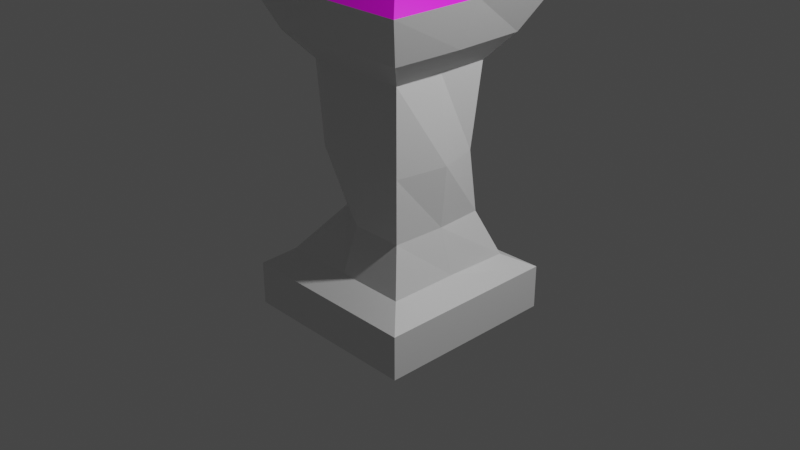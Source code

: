 # Source: Tower.blend  (saved by Blender 3.0.42; exported with 4.5.12 LTS)
import bpy
from mathutils import Matrix  # noqa: F401  (used for matrix-valued properties, if any)

bpy.ops.wm.read_factory_settings(use_empty=True)
scene = bpy.context.scene
scene.name = 'Scene'

# ---- collections
col_collection = bpy.data.collections.new('Collection'); scene.collection.children.link(col_collection)

# ---- images (referenced by path relative to the original .blend; pixels are not part of the script)
import os
ASSET_DIR = os.environ.get("B2B_ASSET_DIR", "")  # directory of the original .blend (textures are referenced by path, not embedded)
HERE = os.path.dirname(os.path.abspath(__file__))  # packed textures are extracted next to this script under _unpacked/

def load_image(name, relpath, width, height, colorspace="sRGB"):
    """Load a texture the original file referenced (path relative to the .blend, or extracted next to this script)."""
    p = next((c for c in (os.path.join(HERE, relpath), os.path.join(ASSET_DIR, relpath)) if relpath and os.path.exists(c)), "")
    if p:
        img = bpy.data.images.load(p, check_existing=True)
        img.name = name
    else:  # same state as the original file: an image datablock whose file is absent (Cycles renders it pink)
        img = bpy.data.images.new(name, width, height)
        img.source = "FILE"
        img.filepath = "//" + (relpath or name)
    img.colorspace_settings.name = colorspace
    return img
img_material_base_color = load_image('Material Base Color', 'Material Base Color.png', 1024, 1024, 'sRGB')

# ---- materials (node trees are filled in below, after node groups)
mat_roof = bpy.data.materials.new('Roof')
mat_roof.alpha_threshold = 0.0
mat_roof.use_transparent_shadow = False
mat_roof.line_color = (0.0, 0.0, 0.0, 1.0)
mat_stone = bpy.data.materials.new('Stone')
mat_stone.use_transparent_shadow = False
mat_wood = bpy.data.materials.new('Wood')
mat_wood.use_transparent_shadow = False

# ---- material node trees
mat_roof.use_nodes = True; mat_roof.node_tree.nodes.clear()
_N = mat_roof.node_tree.nodes; _L = mat_roof.node_tree.links
n0 = _N.new('ShaderNodeOutputMaterial'); n0.name = 'Material Output'; n0.location = (300, 300)
n1 = _N.new('ShaderNodeBsdfPrincipled'); n1.name = 'Principled BSDF'; n1.location = (10, 300)
n1.distribution = 'GGX'
n1.subsurface_method = 'RANDOM_WALK_SKIN'
n1.inputs[2].default_value = 0.4
n1.inputs[3].default_value = 1.45
n1.inputs[27].default_value = (0.0, 0.0, 0.0, 1.0)
n1.inputs[28].default_value = 1.0
n2 = _N.new('ShaderNodeTexImage'); n2.name = 'Image Texture'; n2.location = (-280, 280)
n2.image = img_material_base_color
_L.new(n1.outputs[0], n0.inputs[0])
_L.new(n2.outputs[0], n1.inputs[0])
n0.is_active_output = True
mat_stone.use_nodes = True; mat_stone.node_tree.nodes.clear()
_N = mat_stone.node_tree.nodes; _L = mat_stone.node_tree.links
n0 = _N.new('ShaderNodeBsdfPrincipled'); n0.name = 'Principled BSDF'; n0.location = (10, 300)
n0.distribution = 'GGX'
n0.subsurface_method = 'RANDOM_WALK_SKIN'
n0.inputs[3].default_value = 1.45
n0.inputs[27].default_value = (0.0, 0.0, 0.0, 1.0)
n0.inputs[28].default_value = 1.0
n1 = _N.new('ShaderNodeOutputMaterial'); n1.name = 'Material Output'; n1.location = (300, 300)
_L.new(n0.outputs[0], n1.inputs[0])
n1.is_active_output = True
mat_wood.use_nodes = True; mat_wood.node_tree.nodes.clear()
_N = mat_wood.node_tree.nodes; _L = mat_wood.node_tree.links
n0 = _N.new('ShaderNodeBsdfPrincipled'); n0.name = 'Principled BSDF'; n0.location = (10, 300)
n0.distribution = 'GGX'
n0.subsurface_method = 'RANDOM_WALK_SKIN'
n0.inputs[3].default_value = 1.45
n0.inputs[27].default_value = (0.0, 0.0, 0.0, 1.0)
n0.inputs[28].default_value = 1.0
n1 = _N.new('ShaderNodeOutputMaterial'); n1.name = 'Material Output'; n1.location = (300, 300)
_L.new(n0.outputs[0], n1.inputs[0])
n1.is_active_output = True

# ---- world
world_world = bpy.data.worlds.new('World'); scene.world = world_world
world_world.use_nodes = True; world_world.node_tree.nodes.clear()
_N = world_world.node_tree.nodes; _L = world_world.node_tree.links
n0 = _N.new('ShaderNodeOutputWorld'); n0.name = 'World Output'; n0.location = (300, 300)
n1 = _N.new('ShaderNodeBackground'); n1.name = 'Background'; n1.location = (10, 300)
n1.inputs[0].default_value = (0.05088, 0.05088, 0.05088, 1.0)
_L.new(n1.outputs[0], n0.inputs[0])
n0.is_active_output = True
world_world.color = (0.05088, 0.05088, 0.05088)
world_world.use_sun_shadow = False
world_world.sun_shadow_jitter_overblur = 0.0

# ---- cameras
cam_camera = bpy.data.cameras.new('Camera')
cam_camera.clip_end = 100.0
cam_camera.ortho_scale = 7.314

# ---- lights
light_light = bpy.data.lights.new('Light', 'POINT')
light_light.transmission_factor = 0.0
light_light.energy = 1000.0
light_light.shadow_soft_size = 0.1
light_light.shadow_maximum_resolution = 0.006
light_light.use_absolute_resolution = True

# ---- meshes
me_cube = bpy.data.meshes.new('Cube')
me_cube.from_pydata([(0.2272, 0.272, 3.429), (1.0, 1.0, -1.0), (0.204, -0.1104, 3.428), (1.0, -1.0, -1.0), (-0.1932, 0.2735, 3.402), (-1.0, 1.0, -1.0), (-0.1035, -0.06453, 3.386), (-1.0, -1.0, -1.0), (0.5596, 0.5596, 1.683), (-0.5596, -0.5596, 1.683), (0.5596, -0.5596, 1.683), (-0.5596, 0.5596, 1.683), (-1.0, -1.0, 2.465), (1.059, 1.062, 2.486), (1.0, -1.0, 2.465), (-1.0, 1.0, 2.465), (1.0, 1.0, -0.5273), (1.0, -1.0, -0.5273), (-1.0, 1.0, -0.5273), (-1.0, -1.0, -0.5273), (-0.2902, -0.4022, 0.1124), (0.5433, 0.5428, 0.1034), (0.5682, -0.5682, 0.1124), (-0.5682, 0.5682, 0.1124), (-1.0, 0.0, -1.0), (0.0, 1.0, -1.0), (1.0, 1.0, -0.7636), (-0.5562, -0.5562, 2.878), (1.0, -1.0, -0.7636), (-1.0, 1.0, -0.7636), (0.07019, -0.06365, 3.462), (0.2029, 0.07936, 3.496), (0.0, -1.0, -1.0), (-0.1156, 0.1225, 3.484), (0.02655, 0.2589, 3.504), (1.0, 0.0, -1.0), (0.7798, 0.7798, 1.958), (-0.5131, -0.518, 0.7898), (0.7798, -0.7798, 1.958), (-0.7798, 0.7798, 1.958), (0.002234, 0.4697, 1.718), (0.5596, 0.0, 1.683), (-0.5596, 0.0, 1.683), (0.0, -0.5596, 1.683), (-0.7798, -0.7798, 1.958), (0.5634, 0.5634, 2.894), (0.5562, -0.5562, 2.878), (-0.5562, 0.5562, 2.878), (0.0, 1.0, 2.465), (1.0, 0.0, 2.465), (-1.0, 0.0, 2.465), (0.0, -1.0, 2.465), (0.7319, 0.7319, -0.3849), (0.7512, -0.7512, -0.3489), (-0.7512, 0.7512, -0.3489), (-1.0, -1.0, -0.7636), (0.0, -1.0, -0.5273), (-1.0, 0.0, -0.5273), (1.0, 0.0, -0.5273), (0.0, 0.9872, -0.5372), (-0.7512, -0.7512, -0.3489), (0.5311, 0.451, 0.7869), (0.5639, -0.5639, 0.7816), (-0.5115, 0.5216, 0.7868), (0.0, -0.5682, 0.1124), (-0.5682, 0.0, 0.1124), (0.5961, 5.185e-05, 0.1169), (0.0, 0.5682, 0.1124), (0.0, 0.7273, -0.3675), (0.7512, 0.0, -0.3489), (-0.7512, 0.0, -0.3489), (0.0, -0.7512, -0.3489), (0.0, 1.0, -0.7636), (1.0, 0.0, -0.7636), (-1.0, 0.0, -0.7636), (0.0, -1.0, -0.7636), (0.0, -0.7798, 1.958), (-0.7798, 0.0, 1.958), (0.7903, -1.611e-05, 1.952), (0.0, 0.7798, 1.958), (0.0, -0.5639, 0.7816), (-0.3557, -0.003473, 0.7907), (0.6543, 0.001267, 0.7816), (-0.01118, 0.6137, 0.7877), (0.0001104, 0.5898, 2.912), (0.606, -0.001065, 2.931), (-0.5562, 0.0, 2.878), (0.0, -0.5562, 2.878), (-0.0003742, 0.002048, 3.657), (1.0, 1.0, -1.0), (1.0, -1.0, -1.0), (-1.0, 1.0, -1.0), (-1.0, -1.0, -1.0), (-1.0, 0.0, -1.0), (0.0, -1.0, -1.0), (1.0, 0.0, -1.0)], [], [(88, 33, 6, 30), (87, 30, 6, 27), (86, 33, 4, 47), (85, 31, 2, 46), (84, 34, 0, 45), (83, 40, 8, 61), (82, 41, 10, 62), (81, 42, 11, 63), (80, 43, 9, 37), (79, 48, 13, 36), (78, 49, 14, 38), (77, 50, 15, 39), (76, 51, 12, 44), (75, 56, 19, 55), (74, 57, 18, 29), (73, 58, 17, 28), (72, 59, 16, 26), (71, 64, 20, 60), (70, 65, 23, 54), (69, 66, 22, 53), (68, 67, 21, 52), (59, 68, 52, 16), (18, 54, 68, 59), (54, 23, 67, 68), (58, 69, 53, 17), (16, 52, 69, 58), (52, 21, 66, 69), (57, 70, 54, 18), (19, 60, 70, 57), (60, 20, 65, 70), (56, 71, 60, 19), (17, 53, 71, 56), (53, 22, 64, 71), (25, 72, 26, 1), (5, 29, 72, 25), (29, 18, 59, 72), (35, 73, 28, 3), (1, 26, 73, 35), (26, 16, 58, 73), (24, 74, 29, 5), (7, 55, 74, 24), (55, 19, 57, 74), (32, 75, 55, 7), (3, 28, 75, 32), (28, 17, 56, 75), (43, 76, 44, 9), (10, 38, 76, 43), (38, 14, 51, 76), (42, 77, 39, 11), (9, 44, 77, 42), (44, 12, 50, 77), (41, 78, 38, 10), (8, 36, 78, 41), (36, 13, 49, 78), (40, 79, 36, 8), (11, 39, 79, 40), (39, 15, 48, 79), (64, 80, 37, 20), (22, 62, 80, 64), (62, 10, 43, 80), (65, 81, 63, 23), (20, 37, 81, 65), (37, 9, 42, 81), (66, 82, 62, 22), (21, 61, 82, 66), (61, 8, 41, 82), (67, 83, 61, 21), (23, 63, 83, 67), (63, 11, 40, 83), (48, 84, 45, 13), (15, 47, 84, 48), (47, 4, 34, 84), (49, 85, 46, 14), (13, 45, 85, 49), (45, 0, 31, 85), (50, 86, 47, 15), (12, 27, 86, 50), (27, 6, 33, 86), (51, 87, 27, 12), (14, 46, 87, 51), (46, 2, 30, 87), (31, 88, 30, 2), (0, 34, 88, 31), (34, 4, 33, 88), (7, 32, 94, 92), (3, 32, 94, 90), (35, 3, 90, 95), (24, 7, 92, 93), (35, 1, 89, 95), (5, 24, 93, 91)])
me_cube.polygons.foreach_set('material_index', [0, 0, 0, 0, 0, 1, 1, 1, 1, 2, 2, 2, 2, 1, 1, 1, 1, 1, 1, 1, 1, 1, 1, 1, 1, 1, 1, 1, 1, 1, 1, 1, 1, 1, 1, 1, 1, 1, 1, 1, 1, 1, 1, 1, 1, 2, 2, 2, 2, 2, 2, 2, 2, 2, 2, 2, 2, 1, 1, 1, 1, 1, 1, 1, 1, 1, 1, 1, 1, 0, 0, 0, 0, 0, 0, 0, 0, 0, 0, 0, 0, 0, 0, 0, 1, 1, 1, 1, 1, 1])
_uv = me_cube.uv_layers.new(name='UVMap')
_uv.uv.foreach_set('vector', [0.5178, 0.4928, 0.5254, 0.5274, 0.4728, 0.5323, 0.4827, 0.4844, 0.2538, 0.4949, 0.4827, 0.4844, 0.4728, 0.5323, 0.2608, 0.7121, 0.475, 0.7447, 0.5254, 0.5274, 0.5659, 0.5547, 0.7003, 0.7376, 0.5069, 0.2559, 0.522, 0.454, 0.4714, 0.4463, 0.2849, 0.2724, 0.7468, 0.5193, 0.5585, 0.496, 0.5716, 0.4465, 0.734, 0.2917, 0.1597, 0.2108, 0.1582, 0.0, 0.2825, 0.00783, 0.2821, 0.2034, 0.5019, 0.2056, 0.5069, 0.002818, 0.6321, 0.005636, 0.6279, 0.2059, 0.825, 0.2008, 0.8285, 0.0, 0.9535, 0.0, 0.9447, 0.2008, 0.5005, 0.7197, 0.5018, 0.9181, 0.3766, 0.9181, 0.3853, 0.7234, 0.1017, 0.2687, 0.2495, 0.2723, 0.2565, 0.5611, 0.09631, 0.4811, 0.3555, 0.2931, 0.5044, 0.2897, 0.5109, 0.562, 0.3605, 0.5054, 0.6602, 0.2724, 0.5109, 0.2724, 0.5109, 0.0, 0.6602, 0.05998, 0.9048, 0.2724, 0.7554, 0.2724, 0.7554, 0.0, 0.9048, 0.05998, 0.5113, 0.2666, 0.5743, 0.2666, 0.5743, 0.5333, 0.5113, 0.5333, 0.8109, 0.2666, 0.7479, 0.2666, 0.7479, 0.0, 0.8109, 0.0, 0.6849, 0.2666, 0.6219, 0.2666, 0.6219, 0.0, 0.6849, 0.0, 0.937, 0.2666, 0.8766, 0.2666, 0.874, 0.0, 0.937, 0.0, 0.5003, 0.4632, 0.4995, 0.5723, 0.4332, 0.5792, 0.3322, 0.4632, 0.8322, 0.4536, 0.8292, 0.3514, 0.9562, 0.3514, 1.0, 0.4536, 0.4963, 0.4594, 0.4981, 0.3517, 0.6251, 0.3548, 0.6644, 0.4632, 0.1683, 0.4704, 0.1665, 0.3592, 0.2883, 0.3577, 0.3322, 0.4708, 0.001421, 0.2667, 0.08419, 0.2667, 0.08066, 0.4618, 0.0, 0.5332, 0.0, 0.0, 0.08154, 0.0663, 0.08419, 0.2667, 0.001421, 0.2667, 0.0, 0.4708, 0.03941, 0.362, 0.1665, 0.3592, 0.1683, 0.4704, 0.2241, 0.535, 0.2499, 0.4681, 0.4182, 0.4694, 0.4483, 0.5367, 0.0, 0.5332, 0.08066, 0.4618, 0.2499, 0.4681, 0.2241, 0.535, 0.3322, 0.4632, 0.3763, 0.3505, 0.4981, 0.3517, 0.4963, 0.4594, 0.2241, 0.001731, 0.2499, 0.0676, 0.08154, 0.0663, 0.0, 0.0, 0.4483, 0.003461, 0.4182, 0.0689, 0.2499, 0.0676, 0.2241, 0.001731, 0.6644, 0.4536, 0.7352, 0.353, 0.8292, 0.3514, 0.8322, 0.4536, 0.5743, 0.2666, 0.6219, 0.2666, 0.6219, 0.4669, 0.5743, 0.5333, 0.5743, 0.0, 0.6219, 0.06635, 0.6219, 0.2666, 0.5743, 0.2666, 0.6684, 0.4632, 0.6266, 0.5723, 0.4995, 0.5723, 0.5003, 0.4632, 1.0, 0.2666, 0.937, 0.2666, 0.937, 0.0, 1.0, 0.0, 1.0, 0.5333, 0.937, 0.5333, 0.937, 0.2666, 1.0, 0.2666, 0.937, 0.5333, 0.874, 0.5333, 0.8766, 0.2666, 0.937, 0.2666, 0.7479, 0.2666, 0.6849, 0.2666, 0.6849, 0.0, 0.7479, 0.0, 0.7479, 0.5333, 0.6849, 0.5333, 0.6849, 0.2666, 0.7479, 0.2666, 0.6849, 0.5333, 0.6219, 0.5333, 0.6219, 0.2666, 0.6849, 0.2666, 0.874, 0.2666, 0.8109, 0.2666, 0.8109, 0.0, 0.874, 0.0, 0.874, 0.5333, 0.8109, 0.5333, 0.8109, 0.2666, 0.874, 0.2666, 0.8109, 0.5333, 0.7479, 0.5333, 0.7479, 0.2666, 0.8109, 0.2666, 0.4483, 0.2666, 0.5113, 0.2666, 0.5113, 0.5333, 0.4483, 0.5333, 0.4483, 0.0, 0.5113, 0.0, 0.5113, 0.2666, 0.4483, 0.2666, 0.5113, 0.0, 0.5743, 0.0, 0.5743, 0.2666, 0.5113, 0.2666, 1.0, 0.2724, 0.9048, 0.2724, 0.9048, 0.05998, 1.0, 0.12, 1.0, 0.4248, 0.9048, 0.4848, 0.9048, 0.2724, 1.0, 0.2724, 0.9048, 0.4848, 0.7554, 0.5448, 0.7554, 0.2724, 0.9048, 0.2724, 0.7554, 0.2724, 0.6602, 0.2724, 0.6602, 0.05998, 0.7554, 0.12, 0.7554, 0.4248, 0.6602, 0.4848, 0.6602, 0.2724, 0.7554, 0.2724, 0.6602, 0.4848, 0.5109, 0.5448, 0.5109, 0.2724, 0.6602, 0.2724, 0.2601, 0.2954, 0.3555, 0.2931, 0.3605, 0.5054, 0.2637, 0.4478, 0.2565, 0.143, 0.3504, 0.08074, 0.3555, 0.2931, 0.2601, 0.2954, 0.3504, 0.08074, 0.5109, 0.0, 0.5044, 0.2897, 0.3555, 0.2931, 0.0, 0.2665, 0.1017, 0.2687, 0.09631, 0.4811, 0.002037, 0.4186, 0.009824, 0.1138, 0.1072, 0.05638, 0.1017, 0.2687, 0.0, 0.2665, 0.1072, 0.05638, 0.2565, 0.0, 0.2495, 0.2723, 0.1017, 0.2687, 0.4995, 0.5723, 0.5005, 0.7197, 0.3853, 0.7234, 0.4332, 0.5792, 0.6266, 0.5723, 0.6267, 0.7197, 0.5005, 0.7197, 0.4995, 0.5723, 0.6267, 0.7197, 0.627, 0.9181, 0.5018, 0.9181, 0.5005, 0.7197, 0.8292, 0.3514, 0.825, 0.2008, 0.9447, 0.2008, 0.9562, 0.3514, 0.7352, 0.353, 0.7124, 0.2001, 0.825, 0.2008, 0.8292, 0.3514, 0.7124, 0.2001, 0.7035, 0.0, 0.8285, 0.0, 0.825, 0.2008, 0.4981, 0.3517, 0.5019, 0.2056, 0.6279, 0.2059, 0.6251, 0.3548, 0.3763, 0.3505, 0.4007, 0.1988, 0.5019, 0.2056, 0.4981, 0.3517, 0.4007, 0.1988, 0.3817, 0.0, 0.5069, 0.002818, 0.5019, 0.2056, 0.1665, 0.3592, 0.1597, 0.2108, 0.2821, 0.2034, 0.2883, 0.3577, 0.03941, 0.362, 0.0484, 0.2107, 0.1597, 0.2108, 0.1665, 0.3592, 0.0484, 0.2107, 0.03208, 0.01342, 0.1582, 0.0, 0.1597, 0.2108, 0.9999, 0.5407, 0.7468, 0.5193, 0.734, 0.2917, 0.9999, 0.05452, 0.9108, 0.9866, 0.7003, 0.7376, 0.7468, 0.5193, 0.9999, 0.5407, 0.7003, 0.7376, 0.5659, 0.5547, 0.5585, 0.496, 0.7468, 0.5193, 0.5152, 9.986e-05, 0.5069, 0.2559, 0.2849, 0.2724, 0.06326, 0.03519, 0.9999, 0.05452, 0.734, 0.2917, 0.5069, 0.2559, 0.5152, 9.986e-05, 0.734, 0.2917, 0.5716, 0.4465, 0.522, 0.454, 0.5069, 0.2559, 0.4589, 0.9976, 0.475, 0.7447, 0.7003, 0.7376, 0.9108, 0.9866, 0.02328, 0.9234, 0.2608, 0.7121, 0.475, 0.7447, 0.4589, 0.9976, 0.2608, 0.7121, 0.4728, 0.5323, 0.5254, 0.5274, 0.475, 0.7447, 9.986e-05, 0.4818, 0.2538, 0.4949, 0.2608, 0.7121, 0.02328, 0.9234, 0.06326, 0.03519, 0.2849, 0.2724, 0.2538, 0.4949, 9.986e-05, 0.4818, 0.2849, 0.2724, 0.4714, 0.4463, 0.4827, 0.4844, 0.2538, 0.4949, 0.522, 0.454, 0.5178, 0.4928, 0.4827, 0.4844, 0.4714, 0.4463, 0.5716, 0.4465, 0.5585, 0.496, 0.5178, 0.4928, 0.522, 0.454, 0.5585, 0.496, 0.5659, 0.5547, 0.5254, 0.5274, 0.5178, 0.4928, 0.877, 0.2118, 0.8161, 0.1446, 0.8161, 0.1446, 0.877, 0.2118, 0.7145, 0.1267, 0.8161, 0.1446, 0.8161, 0.1446, 0.7145, 0.1267, 0.6494, 0.1921, 0.7145, 0.1267, 0.7145, 0.1267, 0.6494, 0.1921, 0.865, 0.3088, 0.877, 0.2118, 0.877, 0.2118, 0.865, 0.3088, 0.6494, 0.1921, 0.6396, 0.2877, 0.6396, 0.2877, 0.6494, 0.1921, 0.7979, 0.3771, 0.865, 0.3088, 0.865, 0.3088, 0.7979, 0.3771])
me_cube.materials.append(mat_roof)
me_cube.materials.append(mat_stone)
me_cube.materials.append(mat_wood)
me_cube.use_remesh_preserve_volume = False
me_cube.use_remesh_preserve_attributes = False
me_cube.use_mirror_vertex_groups = False
me_cube.update()

# ---- objects
ob_tower = bpy.data.objects.new('Tower', me_cube)
ob_light = bpy.data.objects.new('Light', light_light)
ob_camera = bpy.data.objects.new('Camera', cam_camera)

# ---- transforms, parenting, visibility, modifiers, constraints
ob_tower.location = (0.0, 0.0, 0.0)
ob_tower.lock_rotations_4d = False
ob_tower.empty_display_type = 'ARROWS'
ob_tower.lineart.crease_threshold = 0.0
_vg = ob_tower.vertex_groups.new(name='Top')
_vg = ob_tower.vertex_groups.new(name='Tower')
_vg = ob_tower.vertex_groups.new(name='Roof')
ob_light.location = (4.076, 1.005, 5.904)
ob_light.rotation_euler = (0.6503, 0.05522, 1.866)
ob_light.lock_rotations_4d = False
ob_light.empty_display_type = 'ARROWS'
ob_light.color = (0.0, 0.0, 0.0, 0.0)
ob_light.lineart.crease_threshold = 0.0
ob_camera.location = (7.359, -6.926, 4.958)
ob_camera.rotation_euler = (1.109, 0.0, 0.8149)
ob_camera.lock_rotations_4d = False
ob_camera.empty_display_type = 'ARROWS'
ob_camera.color = (0.0, 0.0, 0.0, 0.0)
ob_camera.display_type = 'WIRE'
ob_camera.lineart.crease_threshold = 0.0

# ---- collection membership
col_collection.objects.link(ob_tower)
col_collection.objects.link(ob_light)
col_collection.objects.link(ob_camera)

# ---- scene / render settings (as saved in the file)
scene.camera = ob_camera
scene.frame_start = 1; scene.frame_end = 250; scene.frame_set(1)
scene.render.engine = 'BLENDER_EEVEE_NEXT'
scene.cycles.sampling_pattern = 'TABULATED_SOBOL'
scene.cycles.use_light_tree = False
scene.view_settings.view_transform = 'Filmic'
bpy.context.view_layer.update()
